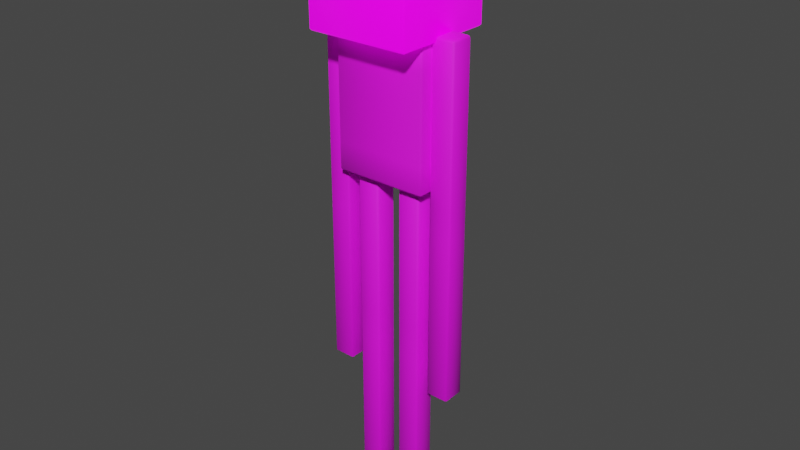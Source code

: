 # Source: Enderman.blend  (saved by Blender 3.0.42; exported with 4.5.12 LTS)
import bpy
from mathutils import Matrix  # noqa: F401  (used for matrix-valued properties, if any)

bpy.ops.wm.read_factory_settings(use_empty=True)
scene = bpy.context.scene
scene.name = 'Scene'

# ---- collections
col_collection = bpy.data.collections.new('Collection'); scene.collection.children.link(col_collection)
col_collection_2 = bpy.data.collections.new('Collection 2'); scene.collection.children.link(col_collection_2)
col_collection_3 = bpy.data.collections.new('Collection 3'); scene.collection.children.link(col_collection_3)

# ---- images (referenced by path relative to the original .blend; pixels are not part of the script)
import os
ASSET_DIR = os.environ.get("B2B_ASSET_DIR", "")  # directory of the original .blend (textures are referenced by path, not embedded)
HERE = os.path.dirname(os.path.abspath(__file__))  # packed textures are extracted next to this script under _unpacked/

def load_image(name, relpath, width, height, colorspace="sRGB"):
    """Load a texture the original file referenced (path relative to the .blend, or extracted next to this script)."""
    p = next((c for c in (os.path.join(HERE, relpath), os.path.join(ASSET_DIR, relpath)) if relpath and os.path.exists(c)), "")
    if p:
        img = bpy.data.images.load(p, check_existing=True)
        img.name = name
    else:  # same state as the original file: an image datablock whose file is absent (Cycles renders it pink)
        img = bpy.data.images.new(name, width, height)
        img.source = "FILE"
        img.filepath = "//" + (relpath or name)
    img.colorspace_settings.name = colorspace
    return img
img_enderman_png = load_image('enderman.png', 'textures/enderman.png', 1024, 1024, 'sRGB')
img_enderman_eyes_png_001 = load_image('enderman_eyes.png.001', 'textures/enderman_eyes.png', 1024, 1024, 'sRGB')

# ---- materials (node trees are filled in below, after node groups)
mat_skin = bpy.data.materials.new('Skin')
mat_skin.alpha_threshold = 0.0
mat_skin.line_color = (0.0, 0.0, 0.0, 1.0)
mat_eyes = bpy.data.materials.new('Eyes')

# ---- material node trees
mat_skin.use_nodes = True; mat_skin.node_tree.nodes.clear()
_N = mat_skin.node_tree.nodes; _L = mat_skin.node_tree.links
n0 = _N.new('ShaderNodeOutputMaterial'); n0.name = 'Material Output'; n0.location = (300, 300)
n1 = _N.new('ShaderNodeBsdfPrincipled'); n1.name = 'Principled BSDF'; n1.location = (10, 300)
n1.distribution = 'GGX'
n1.subsurface_method = 'RANDOM_WALK_SKIN'
n1.inputs[2].default_value = 0.7623
n1.inputs[3].default_value = 1.45
n1.inputs[27].default_value = (0.0, 0.0, 0.0, 1.0)
n1.inputs[28].default_value = 1.0
n2 = _N.new('ShaderNodeTexImage'); n2.name = 'Image Texture'; n2.location = (-328, -34)
n2.image = img_enderman_png
n2.interpolation = 'Closest'
n3 = _N.new('ShaderNodeMath'); n3.name = 'Math'; n3.location = (0, 0)
n3.hide = True
n3.operation = 'GREATER_THAN'
n3.inputs[1].default_value = 0.0
_L.new(n1.outputs[0], n0.inputs[0])
_L.new(n2.outputs[0], n1.inputs[0])
_L.new(n2.outputs[1], n3.inputs[0])
_L.new(n3.outputs[0], n1.inputs[4])
n0.is_active_output = True
mat_eyes.use_nodes = True; mat_eyes.node_tree.nodes.clear()
_N = mat_eyes.node_tree.nodes; _L = mat_eyes.node_tree.links
n0 = _N.new('ShaderNodeBsdfPrincipled'); n0.name = 'Principled BSDF'; n0.location = (2, 244)
n0.distribution = 'GGX'
n0.subsurface_method = 'RANDOM_WALK_SKIN'
n0.inputs[2].default_value = 0.3406
n0.inputs[3].default_value = 1.45
n0.inputs[28].default_value = 1.0
n1 = _N.new('ShaderNodeOutputMaterial'); n1.name = 'Material Output'; n1.location = (292, 244)
n1.target = 'CYCLES'
n2 = _N.new('ShaderNodeTexImage'); n2.name = 'Image Texture'; n2.location = (-317, -27)
n2.image = img_enderman_eyes_png_001
n2.interpolation = 'Closest'
n3 = _N.new('ShaderNodeOutputMaterial'); n3.name = 'Material Output.001'; n3.location = (0, 0)
n3.target = 'EEVEE'
n4 = _N.new('ShaderNodeMixShader'); n4.name = 'Mix Shader'; n4.location = (0, 0)
n4.label = 'Disable Shadow'
n4.hide = True
n5 = _N.new('ShaderNodeLightPath'); n5.name = 'Light Path'; n5.location = (0, 0)
n5.hide = True
n6 = _N.new('ShaderNodeBsdfTransparent'); n6.name = 'Transparent BSDF'; n6.location = (0, 0)
n6.hide = True
_L.new(n0.outputs[0], n1.inputs[0])
_L.new(n2.outputs[0], n0.inputs[0])
_L.new(n2.outputs[1], n0.inputs[4])
_L.new(n2.outputs[0], n0.inputs[27])
_L.new(n0.outputs[0], n4.inputs[1])
_L.new(n4.outputs[0], n3.inputs[0])
_L.new(n5.outputs[1], n4.inputs[0])
_L.new(n6.outputs[0], n4.inputs[2])
n1.is_active_output = True

# ---- world
world_world = bpy.data.worlds.new('World'); scene.world = world_world
world_world.use_nodes = True; world_world.node_tree.nodes.clear()
_N = world_world.node_tree.nodes; _L = world_world.node_tree.links
n0 = _N.new('ShaderNodeOutputWorld'); n0.name = 'World Output'; n0.location = (300, 300)
n1 = _N.new('ShaderNodeBackground'); n1.name = 'Background'; n1.location = (10, 300)
n1.inputs[0].default_value = (0.05088, 0.05088, 0.05088, 1.0)
_L.new(n1.outputs[0], n0.inputs[0])
n0.is_active_output = True
world_world.color = (0.05088, 0.05088, 0.05088)
world_world.use_sun_shadow = False
world_world.sun_shadow_jitter_overblur = 0.0

# ---- meshes
me_cube = bpy.data.meshes.new('Cube')
me_cube.from_pydata([(0.96, 1.0, 12.45), (0.96, 0.96, 12.49), (1.0, 0.96, 12.45), (0.96, 0.96, 10.49), (0.96, 1.0, 10.53), (1.0, 0.96, 10.53), (1.0, -0.96, 12.45), (0.96, -0.96, 12.49), (0.96, -1.0, 12.45), (1.0, -0.96, 10.53), (0.96, -1.0, 10.53), (0.96, -0.96, 10.49), (-0.96, 1.0, 12.45), (-1.0, 0.96, 12.45), (-0.96, 0.96, 12.49), (-1.0, 0.96, 10.53), (-0.96, 1.0, 10.53), (-0.96, 0.96, 10.49), (-1.0, -0.96, 12.45), (-0.96, -1.0, 12.45), (-0.96, -0.96, 12.49), (-0.96, -0.96, 10.49), (-0.96, -1.0, 10.53), (-1.0, -0.96, 10.53), (-1.0, -0.46, 7.526), (-0.96, -0.46, 7.486), (-0.96, -0.5, 7.526), (-0.96, -0.5, 10.45), (-0.96, -0.46, 10.49), (-1.0, -0.46, 10.45), (-0.96, 0.46, 7.486), (-1.0, 0.46, 7.526), (-0.96, 0.5, 7.526), (-1.0, 0.46, 10.45), (-0.96, 0.46, 10.49), (-0.96, 0.5, 10.45), (0.96, -0.46, 7.486), (1.0, -0.46, 7.526), (0.96, -0.5, 7.526), (1.0, -0.46, 10.45), (0.96, -0.46, 10.49), (0.96, -0.5, 10.45), (0.96, 0.46, 7.486), (0.96, 0.5, 7.526), (1.0, 0.46, 7.526), (0.96, 0.5, 10.45), (0.96, 0.46, 10.49), (1.0, 0.46, 10.45), (1.0, -0.21, 3.026), (1.04, -0.21, 2.986), (1.04, -0.25, 3.026), (1.04, -0.25, 10.45), (1.04, -0.21, 10.49), (1.0, -0.21, 10.45), (1.04, 0.21, 2.986), (1.0, 0.21, 3.026), (1.04, 0.25, 3.026), (1.0, 0.21, 10.45), (1.04, 0.21, 10.49), (1.04, 0.25, 10.45), (1.46, -0.21, 2.986), (1.5, -0.21, 3.026), (1.46, -0.25, 3.026), (1.5, -0.21, 10.45), (1.46, -0.21, 10.49), (1.46, -0.25, 10.45), (1.46, 0.21, 2.986), (1.46, 0.25, 3.026), (1.5, 0.21, 3.026), (1.46, 0.25, 10.45), (1.46, 0.21, 10.49), (1.5, 0.21, 10.45), (0.71, 0.25, 7.446), (0.71, 0.21, 7.486), (0.75, 0.21, 7.446), (0.71, 0.25, 0.02551), (0.75, 0.21, 0.02551), (0.71, 0.21, -0.01449), (0.71, -0.25, 7.446), (0.75, -0.21, 7.446), (0.71, -0.21, 7.486), (0.71, -0.25, 0.02551), (0.71, -0.21, -0.01449), (0.75, -0.21, 0.02551), (0.25, 0.21, 7.446), (0.29, 0.21, 7.486), (0.29, 0.25, 7.446), (0.25, 0.21, 0.02551), (0.29, 0.25, 0.02551), (0.29, 0.21, -0.01449), (0.25, -0.21, 7.446), (0.29, -0.25, 7.446), (0.29, -0.21, 7.486), (0.29, -0.25, 0.02551), (0.25, -0.21, 0.02551), (0.29, -0.21, -0.01449), (-0.75, -0.21, 0.02551), (-0.71, -0.21, -0.01449), (-0.71, -0.25, 0.02551), (-0.75, -0.21, 7.446), (-0.71, -0.25, 7.446), (-0.71, -0.21, 7.486), (-0.75, 0.21, 0.02551), (-0.71, 0.25, 0.02551), (-0.71, 0.21, -0.01449), (-0.71, 0.25, 7.446), (-0.75, 0.21, 7.446), (-0.71, 0.21, 7.486), (-0.29, -0.21, -0.01449), (-0.25, -0.21, 0.02551), (-0.29, -0.25, 0.02551), (-0.29, -0.25, 7.446), (-0.25, -0.21, 7.446), (-0.29, -0.21, 7.486), (-0.25, 0.21, 0.02551), (-0.29, 0.21, -0.01449), (-0.29, 0.25, 0.02551), (-0.29, 0.25, 7.446), (-0.29, 0.21, 7.486), (-0.25, 0.21, 7.446), (-1.0, 0.21, 10.45), (-1.04, 0.25, 10.45), (-1.04, 0.21, 10.49), (-1.0, 0.21, 3.026), (-1.04, 0.21, 2.986), (-1.04, 0.25, 3.026), (-1.04, -0.25, 10.45), (-1.0, -0.21, 10.45), (-1.04, -0.21, 10.49), (-1.04, -0.21, 2.986), (-1.0, -0.21, 3.026), (-1.04, -0.25, 3.026), (-1.46, 0.25, 10.45), (-1.5, 0.21, 10.45), (-1.46, 0.21, 10.49), (-1.46, 0.25, 3.026), (-1.46, 0.21, 2.986), (-1.5, 0.21, 3.026), (-1.46, -0.21, 10.49), (-1.5, -0.21, 10.45), (-1.46, -0.25, 10.45), (-1.46, -0.25, 3.026), (-1.5, -0.21, 3.026), (-1.46, -0.21, 2.986), (1.06, 1.1, 12.55), (1.06, 1.06, 12.59), (1.1, 1.06, 12.55), (1.06, 1.06, 10.39), (1.06, 1.1, 10.43), (1.1, 1.06, 10.43), (1.1, -1.06, 12.55), (1.06, -1.06, 12.59), (1.06, -1.1, 12.55), (1.1, -1.06, 10.43), (1.06, -1.1, 10.43), (1.06, -1.06, 10.39), (-1.06, 1.1, 12.55), (-1.1, 1.06, 12.55), (-1.06, 1.06, 12.59), (-1.1, 1.06, 10.43), (-1.06, 1.1, 10.43), (-1.06, 1.06, 10.39), (-1.1, -1.06, 12.55), (-1.06, -1.1, 12.55), (-1.06, -1.06, 12.59), (-1.06, -1.06, 10.39), (-1.06, -1.1, 10.43), (-1.1, -1.06, 10.43), (1.068, 1.108, 12.55), (1.068, 1.068, 12.59), (1.108, 1.068, 12.55), (1.068, 1.068, 10.38), (1.068, 1.108, 10.42), (1.108, 1.068, 10.42), (1.108, -1.068, 12.55), (1.068, -1.068, 12.59), (1.068, -1.108, 12.55), (1.108, -1.068, 10.42), (1.068, -1.108, 10.42), (1.068, -1.068, 10.38), (-1.068, 1.108, 12.55), (-1.108, 1.068, 12.55), (-1.068, 1.068, 12.59), (-1.108, 1.068, 10.42), (-1.068, 1.108, 10.42), (-1.068, 1.068, 10.38), (-1.108, -1.068, 12.55), (-1.068, -1.108, 12.55), (-1.068, -1.068, 12.59), (-1.068, -1.068, 10.38), (-1.068, -1.108, 10.42), (-1.108, -1.068, 10.42), (1.04, -0.25, 6.576), (1.0, -0.21, 6.576), (1.04, -0.25, 6.736), (1.0, -0.21, 6.736), (1.04, -0.25, 6.895), (1.0, -0.21, 6.895), (1.04, -0.25, 7.055), (1.0, -0.21, 7.055), (1.0, -0.21, 7.214), (1.04, -0.25, 7.214), (1.04, 0.25, 7.214), (1.0, 0.21, 7.214), (1.04, 0.25, 7.055), (1.0, 0.21, 7.055), (1.04, 0.25, 6.895), (1.0, 0.21, 6.895), (1.04, 0.25, 6.736), (1.0, 0.21, 6.736), (1.0, 0.21, 6.576), (1.04, 0.25, 6.576), (1.5, 0.21, 7.214), (1.46, 0.25, 7.214), (1.5, 0.21, 7.055), (1.46, 0.25, 7.055), (1.5, 0.21, 6.895), (1.46, 0.25, 6.895), (1.5, 0.21, 6.736), (1.46, 0.25, 6.736), (1.46, 0.25, 6.576), (1.5, 0.21, 6.576), (1.46, -0.25, 7.214), (1.5, -0.21, 7.214), (1.46, -0.25, 7.055), (1.5, -0.21, 7.055), (1.46, -0.25, 6.895), (1.5, -0.21, 6.895), (1.46, -0.25, 6.736), (1.5, -0.21, 6.736), (1.5, -0.21, 6.576), (1.46, -0.25, 6.576), (0.29, 0.25, 4.384), (0.25, 0.21, 4.384), (0.29, 0.25, 4.2), (0.25, 0.21, 4.2), (0.29, 0.25, 4.015), (0.25, 0.21, 4.015), (0.29, 0.25, 3.83), (0.25, 0.21, 3.83), (0.25, 0.21, 3.645), (0.29, 0.25, 3.645), (0.71, -0.25, 4.384), (0.75, -0.21, 4.384), (0.71, -0.25, 4.2), (0.75, -0.21, 4.2), (0.71, -0.25, 4.015), (0.75, -0.21, 4.015), (0.71, -0.25, 3.83), (0.75, -0.21, 3.83), (0.75, -0.21, 3.645), (0.71, -0.25, 3.645), (0.29, -0.25, 3.645), (0.25, -0.21, 3.645), (0.29, -0.25, 3.83), (0.25, -0.21, 3.83), (0.29, -0.25, 4.015), (0.25, -0.21, 4.015), (0.29, -0.25, 4.2), (0.25, -0.21, 4.2), (0.25, -0.21, 4.384), (0.29, -0.25, 4.384), (0.75, 0.21, 4.384), (0.71, 0.25, 4.384), (0.75, 0.21, 4.2), (0.71, 0.25, 4.2), (0.75, 0.21, 4.015), (0.71, 0.25, 4.015), (0.75, 0.21, 3.83), (0.71, 0.25, 3.83), (0.71, 0.25, 3.645), (0.75, 0.21, 3.645), (-0.29, -0.25, 4.384), (-0.25, -0.21, 4.384), (-0.29, -0.25, 4.2), (-0.25, -0.21, 4.2), (-0.29, -0.25, 4.015), (-0.25, -0.21, 4.015), (-0.29, -0.25, 3.83), (-0.25, -0.21, 3.83), (-0.25, -0.21, 3.645), (-0.29, -0.25, 3.645), (-0.71, -0.25, 3.645), (-0.75, -0.21, 3.645), (-0.71, -0.25, 3.83), (-0.75, -0.21, 3.83), (-0.71, -0.25, 4.015), (-0.75, -0.21, 4.015), (-0.71, -0.25, 4.2), (-0.75, -0.21, 4.2), (-0.75, -0.21, 4.384), (-0.71, -0.25, 4.384), (-0.25, 0.21, 4.384), (-0.29, 0.25, 4.384), (-0.25, 0.21, 4.2), (-0.29, 0.25, 4.2), (-0.25, 0.21, 4.015), (-0.29, 0.25, 4.015), (-0.25, 0.21, 3.83), (-0.29, 0.25, 3.83), (-0.29, 0.25, 3.645), (-0.25, 0.21, 3.645), (-0.71, 0.25, 4.384), (-0.75, 0.21, 4.384), (-0.71, 0.25, 4.2), (-0.75, 0.21, 4.2), (-0.71, 0.25, 4.015), (-0.75, 0.21, 4.015), (-0.71, 0.25, 3.83), (-0.75, 0.21, 3.83), (-0.75, 0.21, 3.645), (-0.71, 0.25, 3.645), (-1.0, 0.21, 7.214), (-1.04, 0.25, 7.214), (-1.0, 0.21, 7.055), (-1.04, 0.25, 7.055), (-1.0, 0.21, 6.895), (-1.04, 0.25, 6.895), (-1.0, 0.21, 6.736), (-1.04, 0.25, 6.736), (-1.04, 0.25, 6.576), (-1.0, 0.21, 6.576), (-1.46, 0.25, 7.214), (-1.5, 0.21, 7.214), (-1.46, 0.25, 7.055), (-1.5, 0.21, 7.055), (-1.46, 0.25, 6.895), (-1.5, 0.21, 6.895), (-1.46, 0.25, 6.736), (-1.5, 0.21, 6.736), (-1.5, 0.21, 6.576), (-1.46, 0.25, 6.576), (-1.46, -0.25, 6.576), (-1.5, -0.21, 6.576), (-1.46, -0.25, 6.736), (-1.5, -0.21, 6.736), (-1.46, -0.25, 6.895), (-1.5, -0.21, 6.895), (-1.46, -0.25, 7.055), (-1.5, -0.21, 7.055), (-1.5, -0.21, 7.214), (-1.46, -0.25, 7.214), (-1.04, -0.25, 7.214), (-1.0, -0.21, 7.214), (-1.04, -0.25, 7.055), (-1.0, -0.21, 7.055), (-1.04, -0.25, 6.895), (-1.0, -0.21, 6.895), (-1.04, -0.25, 6.736), (-1.0, -0.21, 6.736), (-1.0, -0.21, 6.576), (-1.04, -0.25, 6.576), (-0.96, -0.5, 8.086), (-1.0, -0.46, 8.086), (-0.96, -0.5, 8.686), (-1.0, -0.46, 8.686), (-0.96, -0.5, 9.286), (-1.0, -0.46, 9.286), (-1.0, -0.46, 9.886), (-0.96, -0.5, 9.886), (-0.96, 0.5, 9.886), (-1.0, 0.46, 9.886), (-0.96, 0.5, 9.286), (-1.0, 0.46, 9.286), (-0.96, 0.5, 8.686), (-1.0, 0.46, 8.686), (-1.0, 0.46, 8.086), (-0.96, 0.5, 8.086), (1.0, 0.46, 9.886), (0.96, 0.5, 9.886), (1.0, 0.46, 9.286), (0.96, 0.5, 9.286), (1.0, 0.46, 8.686), (0.96, 0.5, 8.686), (0.96, 0.5, 8.086), (1.0, 0.46, 8.086), (0.96, -0.5, 9.886), (1.0, -0.46, 9.886), (0.96, -0.5, 9.286), (1.0, -0.46, 9.286), (0.96, -0.5, 8.686), (1.0, -0.46, 8.686), (1.0, -0.46, 8.086), (0.96, -0.5, 8.086)], [], [(17, 3, 11, 21), (23, 18, 13, 15), (24, 353, 366, 31), (10, 8, 19, 22), (1, 14, 20, 7), (5, 2, 6, 9), (46, 34, 28, 40), (44, 375, 382, 37), (48, 193, 210, 55), (358, 29, 33, 361), (38, 383, 352, 26), (32, 367, 374, 43), (70, 58, 52, 64), (68, 221, 230, 61), (73, 85, 92, 80), (200, 53, 57, 203), (62, 231, 192, 50), (56, 211, 220, 67), (232, 86, 72, 263), (88, 241, 270, 75), (262, 74, 79, 243), (81, 251, 252, 93), (94, 253, 240, 87), (76, 271, 250, 83), (103, 311, 300, 116), (114, 301, 280, 109), (110, 281, 282, 98), (118, 107, 101, 113), (312, 120, 127, 343), (272, 111, 100, 291), (123, 321, 350, 130), (135, 331, 320, 125), (142, 333, 330, 137), (131, 351, 332, 141), (322, 132, 121, 313), (122, 134, 138, 128), (161, 147, 155, 165), (167, 162, 157, 159), (184, 180, 168, 172), (154, 152, 163, 166), (145, 158, 164, 151), (149, 146, 150, 153), (185, 171, 179, 189), (191, 186, 181, 183), (193, 195, 209, 210), (178, 176, 187, 190), (169, 182, 188, 175), (173, 170, 174, 177), (342, 126, 140, 341), (339, 340, 323, 325), (331, 328, 319, 320), (328, 326, 317, 319), (326, 324, 315, 317), (340, 139, 133, 323), (348, 346, 336, 334), (346, 344, 338, 336), (344, 342, 341, 338), (353, 355, 365, 366), (160, 156, 144, 148), (351, 348, 334, 332), (333, 335, 329, 330), (335, 337, 327, 329), (337, 339, 325, 327), (136, 124, 129, 143), (321, 318, 349, 350), (318, 316, 347, 349), (316, 314, 345, 347), (314, 312, 343, 345), (104, 115, 108, 97), (285, 287, 307, 309), (287, 289, 305, 307), (289, 290, 303, 305), (304, 302, 293, 295), (292, 119, 112, 273), (283, 285, 309, 310), (281, 278, 284, 282), (278, 276, 286, 284), (276, 274, 288, 286), (290, 99, 106, 303), (301, 298, 279, 280), (298, 296, 277, 279), (296, 294, 275, 277), (294, 292, 273, 275), (302, 105, 117, 293), (324, 322, 313, 315), (311, 308, 299, 300), (308, 306, 297, 299), (306, 304, 295, 297), (96, 283, 310, 102), (264, 262, 243, 245), (241, 238, 269, 270), (238, 236, 267, 269), (236, 234, 265, 267), (260, 90, 84, 233), (274, 272, 291, 288), (271, 268, 249, 250), (268, 266, 247, 249), (266, 264, 245, 247), (89, 77, 82, 95), (253, 255, 239, 240), (255, 257, 237, 239), (257, 259, 235, 237), (259, 260, 233, 235), (242, 78, 91, 261), (251, 248, 254, 252), (248, 246, 256, 254), (246, 244, 258, 256), (244, 242, 261, 258), (222, 65, 51, 201), (195, 197, 207, 209), (197, 199, 205, 207), (199, 200, 203, 205), (204, 202, 213, 215), (212, 71, 63, 223), (234, 232, 263, 265), (221, 218, 229, 230), (218, 216, 227, 229), (216, 214, 225, 227), (202, 59, 69, 213), (214, 212, 223, 225), (211, 208, 219, 220), (208, 206, 217, 219), (206, 204, 215, 217), (54, 66, 60, 49), (231, 228, 194, 192), (228, 226, 196, 194), (226, 224, 198, 196), (224, 222, 201, 198), (376, 41, 27, 359), (355, 357, 363, 365), (357, 358, 361, 363), (362, 360, 369, 371), (368, 47, 39, 377), (375, 372, 381, 382), (372, 370, 379, 381), (360, 35, 45, 369), (370, 368, 377, 379), (367, 364, 373, 374), (364, 362, 371, 373), (30, 42, 36, 25), (383, 380, 354, 352), (380, 378, 356, 354), (378, 376, 359, 356), (0, 1, 2), (3, 4, 5), (6, 7, 8), (9, 10, 11), (12, 13, 14), (15, 16, 17), (18, 19, 20), (21, 22, 23), (24, 25, 26), (27, 28, 29), (30, 31, 32), (33, 34, 35), (36, 37, 38), (39, 40, 41), (42, 43, 44), (45, 46, 47), (48, 49, 50), (51, 52, 53), (54, 55, 56), (57, 58, 59), (60, 61, 62), (63, 64, 65), (66, 67, 68), (69, 70, 71), (72, 73, 74), (75, 76, 77), (78, 79, 80), (81, 82, 83), (84, 85, 86), (87, 88, 89), (90, 91, 92), (93, 94, 95), (96, 97, 98), (99, 100, 101), (102, 103, 104), (105, 106, 107), (108, 109, 110), (111, 112, 113), (114, 115, 116), (117, 118, 119), (120, 121, 122), (123, 124, 125), (126, 127, 128), (129, 130, 131), (132, 133, 134), (135, 136, 137), (138, 139, 140), (141, 142, 143), (144, 145, 146), (147, 148, 149), (150, 151, 152), (153, 154, 155), (156, 157, 158), (159, 160, 161), (162, 163, 164), (165, 166, 167), (168, 169, 170), (171, 172, 173), (174, 175, 176), (177, 178, 179), (180, 181, 182), (183, 184, 185), (186, 187, 188), (189, 190, 191), (17, 21, 23, 15), (3, 17, 16, 4), (2, 5, 4, 0), (22, 19, 18, 23), (8, 10, 9, 6), (12, 16, 15, 13), (7, 20, 19, 8), (1, 7, 6, 2), (21, 11, 10, 22), (20, 14, 13, 18), (14, 1, 0, 12), (11, 3, 5, 9), (30, 25, 24, 31), (359, 27, 29, 358), (28, 34, 33, 29), (367, 32, 31, 366), (42, 30, 32, 43), (34, 46, 45, 35), (375, 44, 43, 374), (36, 42, 44, 37), (46, 40, 39, 47), (383, 38, 37, 382), (25, 36, 38, 26), (40, 28, 27, 41), (54, 49, 48, 55), (201, 51, 53, 200), (52, 58, 57, 53), (211, 56, 55, 210), (66, 54, 56, 67), (58, 70, 69, 59), (221, 68, 67, 220), (60, 66, 68, 61), (70, 64, 63, 71), (231, 62, 61, 230), (49, 60, 62, 50), (64, 52, 51, 65), (241, 88, 87, 240), (92, 85, 84, 90), (95, 82, 81, 93), (80, 92, 91, 78), (85, 73, 72, 86), (77, 89, 88, 75), (82, 77, 76, 83), (89, 95, 94, 87), (251, 81, 83, 250), (261, 91, 90, 260), (73, 80, 79, 74), (271, 76, 75, 270), (108, 115, 114, 109), (281, 110, 109, 280), (291, 100, 99, 290), (104, 97, 96, 102), (115, 104, 103, 116), (107, 118, 117, 105), (113, 101, 100, 111), (301, 114, 116, 300), (97, 108, 110, 98), (118, 113, 112, 119), (101, 107, 106, 99), (311, 103, 102, 310), (128, 138, 140, 126), (143, 129, 131, 141), (122, 128, 127, 120), (321, 123, 125, 320), (134, 122, 121, 132), (124, 136, 135, 125), (136, 143, 142, 137), (331, 135, 137, 330), (341, 140, 139, 340), (138, 134, 133, 139), (351, 131, 130, 350), (129, 124, 123, 130), (161, 165, 167, 159), (147, 161, 160, 148), (146, 149, 148, 144), (166, 163, 162, 167), (152, 154, 153, 150), (156, 160, 159, 157), (151, 164, 163, 152), (145, 151, 150, 146), (165, 155, 154, 166), (164, 158, 157, 162), (158, 145, 144, 156), (155, 147, 149, 153), (185, 189, 191, 183), (171, 185, 184, 172), (170, 173, 172, 168), (190, 187, 186, 191), (176, 178, 177, 174), (180, 184, 183, 181), (175, 188, 187, 176), (169, 175, 174, 170), (189, 179, 178, 190), (188, 182, 181, 186), (182, 169, 168, 180), (179, 171, 173, 177), (50, 192, 193, 48), (192, 194, 195, 193), (194, 196, 197, 195), (196, 198, 199, 197), (198, 201, 200, 199), (59, 202, 203, 57), (202, 204, 205, 203), (204, 206, 207, 205), (206, 208, 209, 207), (208, 211, 210, 209), (71, 212, 213, 69), (212, 214, 215, 213), (214, 216, 217, 215), (216, 218, 219, 217), (218, 221, 220, 219), (65, 222, 223, 63), (222, 224, 225, 223), (224, 226, 227, 225), (226, 228, 229, 227), (228, 231, 230, 229), (86, 232, 233, 84), (232, 234, 235, 233), (234, 236, 237, 235), (236, 238, 239, 237), (238, 241, 240, 239), (78, 242, 243, 79), (242, 244, 245, 243), (244, 246, 247, 245), (246, 248, 249, 247), (248, 251, 250, 249), (93, 252, 253, 94), (252, 254, 255, 253), (254, 256, 257, 255), (256, 258, 259, 257), (258, 261, 260, 259), (74, 262, 263, 72), (262, 264, 265, 263), (264, 266, 267, 265), (266, 268, 269, 267), (268, 271, 270, 269), (111, 272, 273, 112), (272, 274, 275, 273), (274, 276, 277, 275), (276, 278, 279, 277), (278, 281, 280, 279), (98, 282, 283, 96), (282, 284, 285, 283), (284, 286, 287, 285), (286, 288, 289, 287), (288, 291, 290, 289), (119, 292, 293, 117), (292, 294, 295, 293), (294, 296, 297, 295), (296, 298, 299, 297), (298, 301, 300, 299), (105, 302, 303, 106), (302, 304, 305, 303), (304, 306, 307, 305), (306, 308, 309, 307), (308, 311, 310, 309), (120, 312, 313, 121), (312, 314, 315, 313), (314, 316, 317, 315), (316, 318, 319, 317), (318, 321, 320, 319), (132, 322, 323, 133), (322, 324, 325, 323), (324, 326, 327, 325), (326, 328, 329, 327), (328, 331, 330, 329), (141, 332, 333, 142), (332, 334, 335, 333), (334, 336, 337, 335), (336, 338, 339, 337), (338, 341, 340, 339), (126, 342, 343, 127), (342, 344, 345, 343), (344, 346, 347, 345), (346, 348, 349, 347), (348, 351, 350, 349), (26, 352, 353, 24), (352, 354, 355, 353), (354, 356, 357, 355), (356, 359, 358, 357), (35, 360, 361, 33), (360, 362, 363, 361), (362, 364, 365, 363), (364, 367, 366, 365), (47, 368, 369, 45), (368, 370, 371, 369), (370, 372, 373, 371), (372, 375, 374, 373), (41, 376, 377, 39), (376, 378, 379, 377), (378, 380, 381, 379), (380, 383, 382, 381), (16, 12, 0, 4)])
me_cube.polygons.foreach_set('use_smooth', [True] * 400)
me_cube.polygons.foreach_set('material_index', [0, 0, 0, 0, 0, 0, 0, 0, 0, 0, 0, 0, 0, 0, 0, 0, 0, 0, 0, 0, 0, 0, 0, 0, 0, 0, 0, 0, 0, 0, 0, 0, 0, 0, 0, 0, 0, 0, 1, 0, 0, 0, 1, 1, 0, 1, 1, 1, 0, 0, 0, 0, 0, 0, 0, 0, 0, 0, 0, 0, 0, 0, 0, 0, 0, 0, 0, 0, 0, 0, 0, 0, 0, 0, 0, 0, 0, 0, 0, 0, 0, 0, 0, 0, 0, 0, 0, 0, 0, 0, 0, 0, 0, 0, 0, 0, 0, 0, 0, 0, 0, 0, 0, 0, 0, 0, 0, 0, 0, 0, 0, 0, 0, 0, 0, 0, 0, 0, 0, 0, 0, 0, 0, 0, 0, 0, 0, 0, 0, 0, 0, 0, 0, 0, 0, 0, 0, 0, 0, 0, 0, 0, 0, 0, 0, 0, 0, 0, 0, 0, 0, 0, 0, 0, 0, 0, 0, 0, 0, 0, 0, 0, 0, 0, 0, 0, 0, 0, 0, 0, 0, 0, 0, 0, 0, 0, 0, 0, 0, 0, 0, 0, 0, 0, 0, 0, 0, 0, 0, 0, 0, 0, 0, 0, 0, 0, 0, 0, 0, 1, 1, 1, 1, 1, 1, 1, 1, 0, 0, 0, 0, 0, 0, 0, 0, 0, 0, 0, 0, 0, 0, 0, 0, 0, 0, 0, 0, 0, 0, 0, 0, 0, 0, 0, 0, 0, 0, 0, 0, 0, 0, 0, 0, 0, 0, 0, 0, 0, 0, 0, 0, 0, 0, 0, 0, 0, 0, 0, 0, 0, 0, 0, 0, 0, 0, 0, 0, 0, 0, 0, 0, 0, 0, 0, 0, 0, 0, 0, 0, 0, 0, 0, 0, 0, 0, 0, 0, 0, 0, 0, 0, 1, 1, 1, 1, 1, 1, 1, 1, 1, 1, 1, 1, 0, 0, 0, 0, 0, 0, 0, 0, 0, 0, 0, 0, 0, 0, 0, 0, 0, 0, 0, 0, 0, 0, 0, 0, 0, 0, 0, 0, 0, 0, 0, 0, 0, 0, 0, 0, 0, 0, 0, 0, 0, 0, 0, 0, 0, 0, 0, 0, 0, 0, 0, 0, 0, 0, 0, 0, 0, 0, 0, 0, 0, 0, 0, 0, 0, 0, 0, 0, 0, 0, 0, 0, 0, 0, 0, 0, 0, 0, 0, 0, 0, 0, 0, 0, 0, 0, 0, 0, 0, 0, 0, 0, 0, 0, 0, 0, 0])
_uv = me_cube.uv_layers.new(name='UVMap')
_uv.uv.foreach_set('vector', [0.3725, 0.255, 0.3725, 0.495, 0.2525, 0.495, 0.2525, 0.255, 0.1225, 0.005, 0.1225, 0.245, 0.0025, 0.245, 0.0025, 0.005, 0.56, 0.005, 0.56, 0.075, 0.5025, 0.075, 0.5025, 0.005, 0.2475, 0.005, 0.2475, 0.245, 0.1275, 0.245, 0.1275, 0.005, 0.2475, 0.255, 0.2475, 0.495, 0.1275, 0.495, 0.1275, 0.255, 0.3725, 0.005, 0.3725, 0.245, 0.2525, 0.245, 0.2525, 0.005, 0.685, 0.495, 0.565, 0.495, 0.565, 0.38, 0.685, 0.38, 0.7475, 0.005, 0.7475, 0.075, 0.69, 0.075, 0.69, 0.005, 0.9038, 0.005, 0.9037, 0.4489, 0.8775, 0.4489, 0.8775, 0.005, 0.56, 0.3, 0.56, 0.37, 0.5025, 0.37, 0.5025, 0.3, 0.685, 0.005, 0.685, 0.075, 0.565, 0.075, 0.565, 0.005, 0.8725, 0.005, 0.8725, 0.075, 0.7525, 0.075, 0.7525, 0.005, 0.935, 0.995, 0.9087, 0.995, 0.9088, 0.9425, 0.935, 0.9425, 0.9663, 0.005, 0.9662, 0.4489, 0.94, 0.4489, 0.94, 0.005, 0.935, 0.995, 0.9087, 0.995, 0.9088, 0.9425, 0.935, 0.9425, 0.9038, 0.5286, 0.9038, 0.9325, 0.8775, 0.9325, 0.8775, 0.5286, 0.935, 0.005, 0.935, 0.4489, 0.9087, 0.4489, 0.9087, 0.005, 0.9975, 0.005, 0.9975, 0.4489, 0.9712, 0.4489, 0.9713, 0.005, 0.9975, 0.5499, 0.9975, 0.9325, 0.9712, 0.9325, 0.9712, 0.5499, 0.9975, 0.005, 0.9975, 0.4574, 0.9712, 0.4574, 0.9713, 0.005, 0.9663, 0.5499, 0.9662, 0.9325, 0.94, 0.9325, 0.94, 0.5499, 0.935, 0.005, 0.935, 0.4574, 0.9087, 0.4574, 0.9087, 0.005, 0.9038, 0.005, 0.9037, 0.4574, 0.8775, 0.4574, 0.8775, 0.005, 0.9663, 0.005, 0.9662, 0.4574, 0.94, 0.4574, 0.94, 0.005, 0.9975, 0.005, 0.9975, 0.4574, 0.9712, 0.4574, 0.9713, 0.005, 0.9663, 0.005, 0.9662, 0.4574, 0.94, 0.4574, 0.94, 0.005, 0.935, 0.005, 0.935, 0.4574, 0.9087, 0.4574, 0.9088, 0.005, 0.935, 0.995, 0.9087, 0.995, 0.9088, 0.9425, 0.935, 0.9425, 0.9663, 0.5286, 0.9663, 0.9325, 0.94, 0.9325, 0.94, 0.5286, 0.935, 0.5499, 0.935, 0.9325, 0.9087, 0.9325, 0.9087, 0.5499, 0.9663, 0.005, 0.9662, 0.4489, 0.94, 0.4489, 0.94, 0.005, 0.9975, 0.005, 0.9975, 0.4489, 0.9712, 0.4489, 0.9713, 0.005, 0.9038, 0.005, 0.9037, 0.4489, 0.8775, 0.4489, 0.8775, 0.005, 0.935, 0.005, 0.935, 0.4489, 0.9087, 0.4489, 0.9087, 0.005, 0.9975, 0.5286, 0.9975, 0.9325, 0.9713, 0.9325, 0.9713, 0.5286, 0.935, 0.995, 0.9087, 0.995, 0.9088, 0.9425, 0.935, 0.9425, 0.3727, 0.7545, 0.3727, 0.9955, 0.2523, 0.9955, 0.2523, 0.7545, 0.1227, 0.5045, 0.1227, 0.7455, 0.002273, 0.7455, 0.002273, 0.5045, 0.4977, 0.5045, 0.4977, 0.7455, 0.3773, 0.7455, 0.3773, 0.5045, 0.2477, 0.5045, 0.2477, 0.7455, 0.1273, 0.7455, 0.1273, 0.5045, 0.2477, 0.7545, 0.2477, 0.9955, 0.1273, 0.9955, 0.1273, 0.7545, 0.3727, 0.5045, 0.3727, 0.7455, 0.2523, 0.7455, 0.2523, 0.5045, 0.3727, 0.7545, 0.3727, 0.9955, 0.2523, 0.9955, 0.2523, 0.7545, 0.1227, 0.5045, 0.1227, 0.7455, 0.002256, 0.7455, 0.002256, 0.5045, 0.9038, 0.4489, 0.9038, 0.4688, 0.8775, 0.4688, 0.8775, 0.4489, 0.2477, 0.5045, 0.2477, 0.7455, 0.1273, 0.7455, 0.1273, 0.5045, 0.2477, 0.7545, 0.2477, 0.9955, 0.1273, 0.9955, 0.1273, 0.7545, 0.3727, 0.5045, 0.3727, 0.7455, 0.2523, 0.7455, 0.2523, 0.5045, 0.935, 0.5286, 0.935, 0.9325, 0.9088, 0.9325, 0.9087, 0.5286, 0.9038, 0.5087, 0.9037, 0.5286, 0.8775, 0.5286, 0.8775, 0.5087, 0.9975, 0.4489, 0.9975, 0.4688, 0.9713, 0.4688, 0.9713, 0.4489, 0.9975, 0.4688, 0.9975, 0.4887, 0.9712, 0.4887, 0.9713, 0.4688, 0.9975, 0.4887, 0.9975, 0.5087, 0.9712, 0.5087, 0.9713, 0.4887, 0.9038, 0.5286, 0.9038, 0.9325, 0.8775, 0.9325, 0.8775, 0.5286, 0.935, 0.4688, 0.935, 0.4887, 0.9087, 0.4887, 0.9088, 0.4688, 0.935, 0.4887, 0.935, 0.5087, 0.9087, 0.5087, 0.9088, 0.4887, 0.935, 0.5087, 0.935, 0.5286, 0.9087, 0.5286, 0.9087, 0.5087, 0.56, 0.075, 0.56, 0.15, 0.5025, 0.15, 0.5025, 0.075, 0.4977, 0.5045, 0.4977, 0.7455, 0.3773, 0.7455, 0.3773, 0.5045, 0.935, 0.4489, 0.935, 0.4688, 0.9087, 0.4688, 0.9087, 0.4489, 0.9038, 0.4489, 0.9038, 0.4688, 0.8775, 0.4688, 0.8775, 0.4489, 0.9038, 0.4688, 0.9038, 0.4887, 0.8775, 0.4887, 0.8775, 0.4688, 0.9038, 0.4887, 0.9038, 0.5087, 0.8775, 0.5087, 0.8775, 0.4887, 0.94, 0.9425, 0.9662, 0.9425, 0.9663, 0.995, 0.94, 0.995, 0.9663, 0.4489, 0.9663, 0.4688, 0.94, 0.4688, 0.94, 0.4489, 0.9663, 0.4688, 0.9663, 0.4887, 0.94, 0.4887, 0.94, 0.4688, 0.9663, 0.4887, 0.9663, 0.5087, 0.94, 0.5087, 0.94, 0.4887, 0.9663, 0.5087, 0.9662, 0.5286, 0.94, 0.5286, 0.94, 0.5087, 0.94, 0.9425, 0.9663, 0.9425, 0.9663, 0.995, 0.94, 0.995, 0.9038, 0.4805, 0.9038, 0.5036, 0.8775, 0.5036, 0.8775, 0.4805, 0.9038, 0.5036, 0.9038, 0.5267, 0.8775, 0.5267, 0.8775, 0.5036, 0.9038, 0.5267, 0.9038, 0.5499, 0.8775, 0.5499, 0.8775, 0.5267, 0.9975, 0.5267, 0.9975, 0.5499, 0.9713, 0.5499, 0.9713, 0.5267, 0.9663, 0.5499, 0.9662, 0.9325, 0.94, 0.9325, 0.94, 0.5499, 0.9038, 0.4574, 0.9038, 0.4805, 0.8775, 0.4805, 0.8775, 0.4574, 0.935, 0.4574, 0.935, 0.4805, 0.9087, 0.4805, 0.9087, 0.4574, 0.935, 0.4805, 0.935, 0.5036, 0.9088, 0.5036, 0.9087, 0.4805, 0.935, 0.5036, 0.935, 0.5267, 0.9088, 0.5267, 0.9087, 0.5036, 0.9038, 0.5499, 0.9037, 0.9325, 0.8775, 0.9325, 0.8775, 0.5499, 0.9662, 0.4574, 0.9662, 0.4805, 0.94, 0.4805, 0.94, 0.4574, 0.9663, 0.4805, 0.9663, 0.5036, 0.94, 0.5036, 0.94, 0.4805, 0.9663, 0.5036, 0.9663, 0.5267, 0.94, 0.5267, 0.94, 0.5036, 0.9663, 0.5267, 0.9663, 0.5499, 0.94, 0.5499, 0.94, 0.5267, 0.9975, 0.5499, 0.9975, 0.9325, 0.9712, 0.9325, 0.9712, 0.5499, 0.9975, 0.5087, 0.9975, 0.5286, 0.9712, 0.5286, 0.9713, 0.5087, 0.9975, 0.4574, 0.9975, 0.4805, 0.9713, 0.4805, 0.9712, 0.4574, 0.9975, 0.4805, 0.9975, 0.5036, 0.9713, 0.5036, 0.9713, 0.4805, 0.9975, 0.5036, 0.9975, 0.5267, 0.9713, 0.5267, 0.9713, 0.5036, 0.9038, 0.005, 0.9037, 0.4574, 0.8775, 0.4574, 0.8775, 0.005, 0.9663, 0.5267, 0.9663, 0.5499, 0.94, 0.5499, 0.94, 0.5267, 0.9975, 0.4574, 0.9975, 0.4805, 0.9713, 0.4805, 0.9712, 0.4574, 0.9975, 0.4805, 0.9975, 0.5036, 0.9713, 0.5036, 0.9713, 0.4805, 0.9975, 0.5036, 0.9975, 0.5267, 0.9713, 0.5267, 0.9713, 0.5036, 0.9038, 0.5499, 0.9037, 0.9325, 0.8775, 0.9325, 0.8775, 0.5499, 0.935, 0.5267, 0.935, 0.5499, 0.9088, 0.5499, 0.9087, 0.5267, 0.9662, 0.4574, 0.9662, 0.4805, 0.94, 0.4805, 0.94, 0.4574, 0.9663, 0.4805, 0.9663, 0.5036, 0.94, 0.5036, 0.94, 0.4805, 0.9663, 0.5036, 0.9663, 0.5267, 0.94, 0.5267, 0.94, 0.5036, 0.94, 0.9425, 0.9662, 0.9425, 0.9663, 0.995, 0.94, 0.995, 0.9038, 0.4574, 0.9038, 0.4805, 0.8775, 0.4805, 0.8775, 0.4574, 0.9038, 0.4805, 0.9038, 0.5036, 0.8775, 0.5036, 0.8775, 0.4805, 0.9038, 0.5036, 0.9038, 0.5267, 0.8775, 0.5267, 0.8775, 0.5036, 0.9038, 0.5267, 0.9038, 0.5499, 0.8775, 0.5499, 0.8775, 0.5267, 0.935, 0.5499, 0.935, 0.9325, 0.9087, 0.9325, 0.9087, 0.5499, 0.935, 0.4574, 0.935, 0.4805, 0.9087, 0.4805, 0.9087, 0.4574, 0.935, 0.4805, 0.935, 0.5036, 0.9088, 0.5036, 0.9087, 0.4805, 0.935, 0.5036, 0.935, 0.5267, 0.9088, 0.5267, 0.9087, 0.5036, 0.935, 0.5267, 0.935, 0.5499, 0.9088, 0.5499, 0.9087, 0.5267, 0.935, 0.5286, 0.935, 0.9325, 0.9088, 0.9325, 0.9087, 0.5286, 0.9038, 0.4688, 0.9038, 0.4887, 0.8775, 0.4887, 0.8775, 0.4688, 0.9038, 0.4887, 0.9038, 0.5087, 0.8775, 0.5087, 0.8775, 0.4887, 0.9038, 0.5087, 0.9037, 0.5286, 0.8775, 0.5286, 0.8775, 0.5087, 0.9975, 0.5087, 0.9975, 0.5286, 0.9712, 0.5286, 0.9713, 0.5087, 0.9663, 0.5286, 0.9663, 0.9325, 0.94, 0.9325, 0.94, 0.5286, 0.9975, 0.5267, 0.9975, 0.5499, 0.9713, 0.5499, 0.9713, 0.5267, 0.9663, 0.4489, 0.9663, 0.4688, 0.94, 0.4688, 0.94, 0.4489, 0.9663, 0.4688, 0.9663, 0.4887, 0.94, 0.4887, 0.94, 0.4688, 0.9663, 0.4887, 0.9663, 0.5087, 0.94, 0.5087, 0.94, 0.4887, 0.9975, 0.5286, 0.9975, 0.9325, 0.9713, 0.9325, 0.9713, 0.5286, 0.9663, 0.5087, 0.9662, 0.5286, 0.94, 0.5286, 0.94, 0.5087, 0.9975, 0.4489, 0.9975, 0.4688, 0.9713, 0.4688, 0.9713, 0.4489, 0.9975, 0.4688, 0.9975, 0.4887, 0.9712, 0.4887, 0.9713, 0.4688, 0.9975, 0.4887, 0.9975, 0.5087, 0.9712, 0.5087, 0.9713, 0.4887, 0.94, 0.9425, 0.9662, 0.9425, 0.9663, 0.995, 0.94, 0.995, 0.935, 0.4489, 0.935, 0.4688, 0.9087, 0.4688, 0.9087, 0.4489, 0.935, 0.4688, 0.935, 0.4887, 0.9087, 0.4887, 0.9088, 0.4688, 0.935, 0.4887, 0.935, 0.5087, 0.9087, 0.5087, 0.9088, 0.4887, 0.935, 0.5087, 0.935, 0.5286, 0.9087, 0.5286, 0.9087, 0.5087, 0.685, 0.3, 0.685, 0.37, 0.565, 0.37, 0.565, 0.3, 0.56, 0.15, 0.56, 0.225, 0.5025, 0.225, 0.5025, 0.15, 0.56, 0.225, 0.56, 0.3, 0.5025, 0.3, 0.5025, 0.225, 0.8725, 0.225, 0.8725, 0.3, 0.7525, 0.3, 0.7525, 0.225, 0.7475, 0.3, 0.7475, 0.37, 0.69, 0.37, 0.69, 0.3, 0.7475, 0.075, 0.7475, 0.15, 0.69, 0.15, 0.69, 0.075, 0.7475, 0.15, 0.7475, 0.225, 0.69, 0.225, 0.69, 0.15, 0.8725, 0.3, 0.8725, 0.37, 0.7525, 0.37, 0.7525, 0.3, 0.7475, 0.225, 0.7475, 0.3, 0.69, 0.3, 0.69, 0.225, 0.8725, 0.075, 0.8725, 0.15, 0.7525, 0.15, 0.7525, 0.075, 0.8725, 0.15, 0.8725, 0.225, 0.7525, 0.225, 0.7525, 0.15, 0.69, 0.38, 0.81, 0.38, 0.81, 0.495, 0.69, 0.495, 0.685, 0.075, 0.685, 0.15, 0.565, 0.15, 0.565, 0.075, 0.685, 0.15, 0.685, 0.225, 0.565, 0.225, 0.565, 0.15, 0.685, 0.225, 0.685, 0.3, 0.565, 0.3, 0.565, 0.225, 0.25, 0.255, 0.2475, 0.25, 0.2475, 0.25, 0.3775, 0.0, 0.3775, 0.0, 0.375, 0.005, 0.1275, 0.25, 0.1275, 0.25, 0.125, 0.255, 0.25, 0.005, 0.2475, 0.0, 0.2475, 0.0, 0.0, 0.245, 0.0025, 0.25, 0.0025, 0.25, 0.0025, 0.005, 0.0, 0.005, 0.0025, 0.0, 0.1225, 0.245, 0.125, 0.245, 0.1225, 0.25, 0.1275, 0.0, 0.1275, 0.0, 0.125, 0.005, 0.56, 0.005, 0.56, 0.0, 0.5625, 0.005, 0.565, 0.37, 0.565, 0.375, 0.5625, 0.37, 0.5025, 0.0, 0.5, 0.005, 0.5, 0.005, 0.5025, 0.37, 0.5025, 0.375, 0.5, 0.37, 0.69, 0.0, 0.6875, 0.005, 0.6875, 0.005, 0.69, 0.37, 0.69, 0.375, 0.6875, 0.37, 0.7525, 0.0, 0.7525, 0.0, 0.75, 0.005, 0.7525, 0.37, 0.7525, 0.375, 0.75, 0.37, 0.9038, 0.005, 0.9038, 0.0, 0.9062, 0.005, 0.9088, 0.9325, 0.9087, 0.9375, 0.9062, 0.9325, 0.8775, 0.0, 0.8775, 0.0, 0.875, 0.005, 0.8775, 0.9325, 0.8775, 0.9375, 0.875, 0.9325, 0.94, 0.0, 0.94, 0.0, 0.9375, 0.005, 0.94, 0.9325, 0.94, 0.9375, 0.9375, 0.9325, 0.9712, 0.0, 0.9712, 0.0, 0.9688, 0.005, 0.9713, 0.9325, 0.9712, 0.9375, 0.9687, 0.9325, 0.9712, 0.9325, 0.9712, 0.9375, 0.9688, 0.9325, 0.9713, 0.005, 0.9688, 0.005, 0.9712, 0.0, 0.935, 0.9325, 0.9375, 0.9325, 0.935, 0.9375, 0.935, 0.005, 0.935, 0.0, 0.9375, 0.005, 0.8775, 0.9325, 0.8775, 0.9375, 0.875, 0.9325, 0.8775, 0.005, 0.875, 0.005, 0.8775, 0.0, 0.9037, 0.9325, 0.9062, 0.9325, 0.9038, 0.9375, 0.9062, 0.005, 0.9038, 0.0, 0.9038, 0.0, 0.9038, 0.005, 0.9038, 0.0, 0.9062, 0.005, 0.9037, 0.9325, 0.9062, 0.9325, 0.9038, 0.9375, 0.8775, 0.005, 0.875, 0.005, 0.8775, 0.0, 0.875, 0.9325, 0.875, 0.9325, 0.8775, 0.9375, 0.94, 0.0, 0.94, 0.0, 0.9375, 0.005, 0.935, 0.9325, 0.9375, 0.9325, 0.935, 0.9375, 0.9663, 0.005, 0.9663, 0.0, 0.9687, 0.005, 0.9712, 0.9325, 0.9712, 0.9375, 0.9688, 0.9325, 0.9687, 0.9325, 0.9687, 0.9325, 0.9712, 0.9375, 0.9688, 0.9425, 0.9688, 0.9425, 0.9663, 0.9375, 0.935, 0.9325, 0.9375, 0.9325, 0.935, 0.9375, 0.9663, 0.995, 0.9688, 0.995, 0.9663, 1.0, 0.875, 0.9325, 0.8775, 0.9375, 0.8775, 0.9375, 0.94, 0.9375, 0.9375, 0.9425, 0.9375, 0.9425, 0.9038, 0.9375, 0.9038, 0.9375, 0.9062, 0.9325, 0.9062, 0.005, 0.9038, 0.0, 0.9038, 0.0, 0.25, 0.7545, 0.2477, 0.75, 0.2477, 0.75, 0.3773, 0.5, 0.3773, 0.5, 0.375, 0.5045, 0.1273, 0.75, 0.1273, 0.75, 0.125, 0.7545, 0.25, 0.5045, 0.2477, 0.5, 0.2477, 0.5, 0.0, 0.7455, 0.0, 0.7455, 0.002273, 0.75, 0.002273, 0.5045, 0.0, 0.5045, 0.002273, 0.5, 0.1227, 0.7455, 0.125, 0.7455, 0.1227, 0.75, 0.1273, 0.5, 0.1273, 0.5, 0.125, 0.5045, 0.25, 0.7545, 0.2477, 0.75, 0.2477, 0.75, 0.3773, 0.5, 0.3773, 0.5, 0.375, 0.5045, 0.1273, 0.75, 0.1273, 0.75, 0.125, 0.7545, 0.25, 0.5045, 0.2477, 0.5, 0.2477, 0.5, 0.0, 0.7455, 0.0, 0.7455, 0.002256, 0.75, 0.002256, 0.5045, 0.0, 0.5045, 0.002256, 0.5, 0.1227, 0.7455, 0.125, 0.7455, 0.1227, 0.75, 0.1273, 0.5, 0.1273, 0.5, 0.125, 0.5045, 0.0025, 0.0, 0.1225, 0.0, 0.1225, 0.005, 0.0025, 0.005, 0.3775, 0.0, 0.4975, 0.0, 0.4975, 0.005, 0.3775, 0.005, 0.3725, 0.245, 0.3725, 0.005, 0.3775, 0.005, 0.3775, 0.245, 0.1275, 0.005, 0.1275, 0.245, 0.1225, 0.245, 0.1225, 0.005, 0.2475, 0.245, 0.2475, 0.005, 0.2525, 0.005, 0.2525, 0.245, 0.0, 0.245, 0.0, 0.005, 0.0025, 0.005, 0.0025, 0.245, 0.1275, 0.255, 0.1275, 0.495, 0.125, 0.495, 0.125, 0.255, 0.2475, 0.255, 0.1275, 0.255, 0.1275, 0.25, 0.2475, 0.25, 0.1275, 0.0, 0.2475, 0.0, 0.2475, 0.005, 0.1275, 0.005, 0.1275, 0.495, 0.2475, 0.495, 0.2475, 0.5, 0.1275, 0.5, 0.2475, 0.495, 0.2475, 0.255, 0.25, 0.255, 0.25, 0.495, 0.2525, 0.0, 0.3725, 0.0, 0.3725, 0.005, 0.2525, 0.005, 0.5025, 0.0, 0.56, 0.0, 0.56, 0.005, 0.5025, 0.005, 0.565, 0.3, 0.565, 0.37, 0.56, 0.37, 0.56, 0.3, 0.56, 0.375, 0.5025, 0.375, 0.5025, 0.37, 0.56, 0.37, 0.5, 0.075, 0.5, 0.005, 0.5025, 0.005, 0.5025, 0.075, 0.7525, 0.0, 0.8725, 0.0, 0.8725, 0.005, 0.7525, 0.005, 0.8725, 0.375, 0.7525, 0.375, 0.7525, 0.37, 0.8725, 0.37, 0.7475, 0.075, 0.7475, 0.005, 0.7525, 0.005, 0.7525, 0.075, 0.69, 0.0, 0.7475, 0.0, 0.7475, 0.005, 0.69, 0.005, 0.7475, 0.375, 0.69, 0.375, 0.69, 0.37, 0.7475, 0.37, 0.685, 0.075, 0.685, 0.005, 0.69, 0.005, 0.69, 0.075, 0.565, 1.401e-08, 0.685, -2.891e-08, 0.685, 0.005, 0.565, 0.005, 0.685, 0.38, 0.565, 0.38, 0.565, 0.37, 0.685, 0.37, 0.8775, 0.0, 0.9038, 0.0, 0.9038, 0.005, 0.8775, 0.005, 0.9087, 0.5286, 0.9088, 0.9325, 0.9038, 0.9325, 0.9038, 0.5286, 0.9038, 0.9375, 0.8775, 0.9375, 0.8775, 0.9325, 0.9038, 0.9325, 0.875, 0.4489, 0.875, 0.005, 0.8775, 0.005, 0.8775, 0.4489, 0.9712, 0.0, 0.9975, 0.0, 0.9975, 0.005, 0.9713, 0.005, 0.9975, 0.9375, 0.9712, 0.9375, 0.9713, 0.9325, 0.9975, 0.9325, 0.9662, 0.4489, 0.9663, 0.005, 0.9713, 0.005, 0.9712, 0.4489, 0.94, 0.0, 0.9663, 0.0, 0.9663, 0.005, 0.94, 0.005, 0.9663, 0.9375, 0.94, 0.9375, 0.94, 0.9325, 0.9663, 0.9325, 0.935, 0.4489, 0.935, 0.005, 0.94, 0.005, 0.94, 0.4489, 0.9087, 0.0, 0.935, 0.0, 0.935, 0.005, 0.9087, 0.005, 0.935, 0.9425, 0.9088, 0.9425, 0.9088, 0.9325, 0.935, 0.9325, 0.875, 0.4574, 0.875, 0.005, 0.8775, 0.005, 0.8775, 0.4574, 0.9038, 0.9375, 0.8775, 0.9375, 0.8775, 0.9325, 0.9037, 0.9325, 0.9087, 0.0, 0.935, 0.0, 0.935, 0.005, 0.9087, 0.005, 0.935, 0.9425, 0.9088, 0.9425, 0.9087, 0.9325, 0.935, 0.9325, 0.9975, 0.9375, 0.9712, 0.9375, 0.9712, 0.9325, 0.9975, 0.9325, 0.9712, 0.0, 0.9975, 0.0, 0.9975, 0.005, 0.9713, 0.005, 0.94, 0.0, 0.9663, 0.0, 0.9663, 0.005, 0.94, 0.005, 0.8775, 0.0, 0.9038, 0.0, 0.9038, 0.005, 0.8775, 0.005, 0.935, 0.4574, 0.935, 0.005, 0.94, 0.005, 0.94, 0.4574, 0.9087, 0.5499, 0.9087, 0.9325, 0.9037, 0.9325, 0.9038, 0.5499, 0.9663, 0.9375, 0.94, 0.9375, 0.94, 0.9325, 0.9662, 0.9325, 0.9662, 0.4574, 0.9663, 0.005, 0.9713, 0.005, 0.9712, 0.4574, 0.94, 0.0, 0.9663, 0.0, 0.9663, 0.005, 0.94, 0.005, 0.935, 0.4574, 0.935, 0.005, 0.94, 0.005, 0.94, 0.4574, 0.9087, 0.5499, 0.9087, 0.9325, 0.9037, 0.9325, 0.9038, 0.5499, 0.8775, 0.0, 0.9038, 0.0, 0.9038, 0.005, 0.8775, 0.005, 0.9712, 0.0, 0.9975, 0.0, 0.9975, 0.005, 0.9713, 0.005, 0.9975, 0.9375, 0.9712, 0.9375, 0.9712, 0.9325, 0.9975, 0.9325, 0.935, 0.9425, 0.9088, 0.9425, 0.9087, 0.9325, 0.935, 0.9325, 0.9662, 0.4574, 0.9663, 0.005, 0.9713, 0.005, 0.9712, 0.4574, 0.9087, 0.0, 0.935, 0.0, 0.935, 0.005, 0.9088, 0.005, 0.9663, 0.9375, 0.94, 0.9375, 0.94, 0.9325, 0.9662, 0.9325, 0.9038, 0.9375, 0.8775, 0.9375, 0.8775, 0.9325, 0.9037, 0.9325, 0.875, 0.4574, 0.875, 0.005, 0.8775, 0.005, 0.8775, 0.4574, 0.935, 0.9425, 0.9088, 0.9425, 0.9088, 0.9325, 0.935, 0.9325, 0.94, 0.995, 0.9663, 0.995, 0.9663, 1.0, 0.94, 1.0, 0.9663, 0.9375, 0.94, 0.9375, 0.94, 0.9325, 0.9663, 0.9325, 0.9662, 0.4489, 0.9663, 0.005, 0.9713, 0.005, 0.9712, 0.4489, 0.9975, 0.9375, 0.9712, 0.9375, 0.9713, 0.9325, 0.9975, 0.9325, 0.9662, 0.9425, 0.94, 0.9425, 0.94, 0.9375, 0.9663, 0.9375, 0.94, 0.9425, 0.94, 0.995, 0.9375, 0.995, 0.9375, 0.9425, 0.875, 0.4489, 0.875, 0.005, 0.8775, 0.005, 0.8775, 0.4489, 0.9087, 0.5286, 0.9088, 0.9325, 0.9038, 0.9325, 0.9038, 0.5286, 0.9038, 0.9375, 0.8775, 0.9375, 0.8775, 0.9325, 0.9038, 0.9325, 0.935, 0.4489, 0.935, 0.005, 0.94, 0.005, 0.94, 0.4489, 0.9663, 0.995, 0.9662, 0.9425, 0.9688, 0.9425, 0.9688, 0.995, 0.002273, 0.5, 0.1227, 0.5, 0.1227, 0.5045, 0.002273, 0.5045, 0.3773, 0.5, 0.4977, 0.5, 0.4977, 0.5045, 0.3773, 0.5045, 0.3727, 0.7455, 0.3727, 0.5045, 0.3773, 0.5045, 0.3773, 0.7455, 0.1273, 0.5045, 0.1273, 0.7455, 0.1227, 0.7455, 0.1227, 0.5045, 0.2477, 0.7455, 0.2477, 0.5045, 0.2523, 0.5045, 0.2523, 0.7455, 0.0, 0.7455, 0.0, 0.5045, 0.002273, 0.5045, 0.002273, 0.7455, 0.1273, 0.7545, 0.1273, 0.9955, 0.125, 0.9955, 0.125, 0.7545, 0.2477, 0.7545, 0.1273, 0.7545, 0.1273, 0.75, 0.2477, 0.75, 0.1273, 0.5, 0.2477, 0.5, 0.2477, 0.5045, 0.1273, 0.5045, 0.1273, 0.9955, 0.2477, 0.9955, 0.2477, 1.0, 0.1273, 1.0, 0.2477, 0.9955, 0.2477, 0.7545, 0.25, 0.7545, 0.25, 0.9955, 0.2523, 0.5, 0.3727, 0.5, 0.3727, 0.5045, 0.2523, 0.5045, 0.002256, 0.5, 0.1227, 0.5, 0.1227, 0.5045, 0.002256, 0.5045, 0.3773, 0.5, 0.4977, 0.5, 0.4977, 0.5045, 0.3773, 0.5045, 0.3727, 0.7455, 0.3727, 0.5045, 0.3773, 0.5045, 0.3773, 0.7455, 0.1273, 0.5045, 0.1273, 0.7455, 0.1227, 0.7455, 0.1227, 0.5045, 0.2477, 0.7455, 0.2477, 0.5045, 0.2523, 0.5045, 0.2523, 0.7455, 0.0, 0.7455, 0.0, 0.5045, 0.002256, 0.5045, 0.002256, 0.7455, 0.1273, 0.7545, 0.1273, 0.9955, 0.125, 0.9955, 0.125, 0.7545, 0.2477, 0.7545, 0.1273, 0.7545, 0.1273, 0.75, 0.2477, 0.75, 0.1273, 0.5, 0.2477, 0.5, 0.2477, 0.5045, 0.1273, 0.5045, 0.1273, 0.9955, 0.2477, 0.9955, 0.2477, 1.0, 0.1273, 1.0, 0.2477, 0.9955, 0.2477, 0.7545, 0.25, 0.7545, 0.25, 0.9955, 0.2523, 0.5, 0.3727, 0.5, 0.3727, 0.5045, 0.2523, 0.5045, 0.9087, 0.005, 0.9087, 0.4489, 0.9037, 0.4489, 0.9038, 0.005, 0.9087, 0.4489, 0.9087, 0.4688, 0.9038, 0.4688, 0.9038, 0.4489, 0.9088, 0.4688, 0.9087, 0.4887, 0.9038, 0.4887, 0.9038, 0.4688, 0.9088, 0.4887, 0.9087, 0.5087, 0.9038, 0.5087, 0.9038, 0.4887, 0.9087, 0.5087, 0.9087, 0.5286, 0.9037, 0.5286, 0.9038, 0.5087, 0.875, 0.9325, 0.875, 0.5286, 0.8775, 0.5286, 0.8775, 0.9325, 0.875, 0.5286, 0.875, 0.5087, 0.8775, 0.5087, 0.8775, 0.5286, 0.875, 0.5087, 0.875, 0.4887, 0.8775, 0.4887, 0.8775, 0.5087, 0.875, 0.4887, 0.875, 0.4688, 0.8775, 0.4688, 0.8775, 0.4887, 0.875, 0.4688, 0.875, 0.4489, 0.8775, 0.4489, 0.8775, 0.4688, 0.9663, 0.9325, 0.9663, 0.5286, 0.9713, 0.5286, 0.9713, 0.9325, 0.9662, 0.5286, 0.9663, 0.5087, 0.9713, 0.5087, 0.9712, 0.5286, 0.9663, 0.5087, 0.9663, 0.4887, 0.9713, 0.4887, 0.9712, 0.5087, 0.9663, 0.4887, 0.9663, 0.4688, 0.9713, 0.4688, 0.9712, 0.4887, 0.9663, 0.4688, 0.9663, 0.4489, 0.9713, 0.4489, 0.9713, 0.4688, 0.935, 0.9325, 0.935, 0.5286, 0.94, 0.5286, 0.94, 0.9325, 0.935, 0.5286, 0.935, 0.5087, 0.94, 0.5087, 0.94, 0.5286, 0.935, 0.5087, 0.935, 0.4887, 0.94, 0.4887, 0.94, 0.5087, 0.935, 0.4887, 0.935, 0.4688, 0.94, 0.4688, 0.94, 0.4887, 0.935, 0.4688, 0.935, 0.4489, 0.94, 0.4489, 0.94, 0.4688, 0.875, 0.9325, 0.875, 0.5499, 0.8775, 0.5499, 0.8775, 0.9325, 0.875, 0.5499, 0.875, 0.5267, 0.8775, 0.5267, 0.8775, 0.5499, 0.875, 0.5267, 0.875, 0.5036, 0.8775, 0.5036, 0.8775, 0.5267, 0.875, 0.5036, 0.875, 0.4805, 0.8775, 0.4805, 0.8775, 0.5036, 0.875, 0.4805, 0.875, 0.4574, 0.8775, 0.4574, 0.8775, 0.4805, 0.935, 0.9325, 0.935, 0.5499, 0.94, 0.5499, 0.94, 0.9325, 0.935, 0.5499, 0.935, 0.5267, 0.94, 0.5267, 0.94, 0.5499, 0.935, 0.5267, 0.935, 0.5036, 0.94, 0.5036, 0.94, 0.5267, 0.935, 0.5036, 0.935, 0.4805, 0.94, 0.4805, 0.94, 0.5036, 0.935, 0.4805, 0.935, 0.4574, 0.94, 0.4574, 0.94, 0.4805, 0.9087, 0.005, 0.9087, 0.4574, 0.9037, 0.4574, 0.9038, 0.005, 0.9087, 0.4574, 0.9087, 0.4805, 0.9038, 0.4805, 0.9038, 0.4574, 0.9087, 0.4805, 0.9088, 0.5036, 0.9038, 0.5036, 0.9038, 0.4805, 0.9087, 0.5036, 0.9088, 0.5267, 0.9038, 0.5267, 0.9038, 0.5036, 0.9087, 0.5267, 0.9088, 0.5499, 0.9038, 0.5499, 0.9038, 0.5267, 0.9662, 0.9325, 0.9663, 0.5499, 0.9712, 0.5499, 0.9712, 0.9325, 0.9663, 0.5499, 0.9663, 0.5267, 0.9713, 0.5267, 0.9713, 0.5499, 0.9663, 0.5267, 0.9663, 0.5036, 0.9713, 0.5036, 0.9713, 0.5267, 0.9663, 0.5036, 0.9663, 0.4805, 0.9713, 0.4805, 0.9713, 0.5036, 0.9662, 0.4805, 0.9662, 0.4574, 0.9712, 0.4574, 0.9713, 0.4805, 0.935, 0.9325, 0.935, 0.5499, 0.94, 0.5499, 0.94, 0.9325, 0.935, 0.5499, 0.935, 0.5267, 0.94, 0.5267, 0.94, 0.5499, 0.935, 0.5267, 0.935, 0.5036, 0.94, 0.5036, 0.94, 0.5267, 0.935, 0.5036, 0.935, 0.4805, 0.94, 0.4805, 0.94, 0.5036, 0.935, 0.4805, 0.935, 0.4574, 0.94, 0.4574, 0.94, 0.4805, 0.9088, 0.005, 0.9087, 0.4574, 0.9037, 0.4574, 0.9038, 0.005, 0.9087, 0.4574, 0.9087, 0.4805, 0.9038, 0.4805, 0.9038, 0.4574, 0.9087, 0.4805, 0.9088, 0.5036, 0.9038, 0.5036, 0.9038, 0.4805, 0.9087, 0.5036, 0.9088, 0.5267, 0.9038, 0.5267, 0.9038, 0.5036, 0.9087, 0.5267, 0.9088, 0.5499, 0.9038, 0.5499, 0.9038, 0.5267, 0.9662, 0.9325, 0.9663, 0.5499, 0.9712, 0.5499, 0.9712, 0.9325, 0.9663, 0.5499, 0.9663, 0.5267, 0.9713, 0.5267, 0.9713, 0.5499, 0.9663, 0.5267, 0.9663, 0.5036, 0.9713, 0.5036, 0.9713, 0.5267, 0.9663, 0.5036, 0.9663, 0.4805, 0.9713, 0.4805, 0.9713, 0.5036, 0.9662, 0.4805, 0.9662, 0.4574, 0.9712, 0.4574, 0.9713, 0.4805, 0.875, 0.9325, 0.875, 0.5499, 0.8775, 0.5499, 0.8775, 0.9325, 0.875, 0.5499, 0.875, 0.5267, 0.8775, 0.5267, 0.8775, 0.5499, 0.875, 0.5267, 0.875, 0.5036, 0.8775, 0.5036, 0.8775, 0.5267, 0.875, 0.5036, 0.875, 0.4805, 0.8775, 0.4805, 0.8775, 0.5036, 0.875, 0.4805, 0.875, 0.4574, 0.8775, 0.4574, 0.8775, 0.4805, 0.9663, 0.9325, 0.9663, 0.5286, 0.9713, 0.5286, 0.9713, 0.9325, 0.9662, 0.5286, 0.9663, 0.5087, 0.9713, 0.5087, 0.9712, 0.5286, 0.9663, 0.5087, 0.9663, 0.4887, 0.9713, 0.4887, 0.9712, 0.5087, 0.9663, 0.4887, 0.9663, 0.4688, 0.9713, 0.4688, 0.9712, 0.4887, 0.9663, 0.4688, 0.9663, 0.4489, 0.9713, 0.4489, 0.9713, 0.4688, 0.875, 0.9325, 0.875, 0.5286, 0.8775, 0.5286, 0.8775, 0.9325, 0.875, 0.5286, 0.875, 0.5087, 0.8775, 0.5087, 0.8775, 0.5286, 0.875, 0.5087, 0.875, 0.4887, 0.8775, 0.4887, 0.8775, 0.5087, 0.875, 0.4887, 0.875, 0.4688, 0.8775, 0.4688, 0.8775, 0.4887, 0.875, 0.4688, 0.875, 0.4489, 0.8775, 0.4489, 0.8775, 0.4688, 0.9087, 0.005, 0.9087, 0.4489, 0.9037, 0.4489, 0.9038, 0.005, 0.9087, 0.4489, 0.9087, 0.4688, 0.9038, 0.4688, 0.9038, 0.4489, 0.9088, 0.4688, 0.9087, 0.4887, 0.9038, 0.4887, 0.9038, 0.4688, 0.9088, 0.4887, 0.9087, 0.5087, 0.9038, 0.5087, 0.9038, 0.4887, 0.9087, 0.5087, 0.9087, 0.5286, 0.9037, 0.5286, 0.9038, 0.5087, 0.935, 0.9325, 0.935, 0.5286, 0.94, 0.5286, 0.94, 0.9325, 0.935, 0.5286, 0.935, 0.5087, 0.94, 0.5087, 0.94, 0.5286, 0.935, 0.5087, 0.935, 0.4887, 0.94, 0.4887, 0.94, 0.5087, 0.935, 0.4887, 0.935, 0.4688, 0.94, 0.4688, 0.94, 0.4887, 0.935, 0.4688, 0.935, 0.4489, 0.94, 0.4489, 0.94, 0.4688, 0.565, 0.005, 0.565, 0.075, 0.56, 0.075, 0.56, 0.005, 0.565, 0.075, 0.565, 0.15, 0.56, 0.15, 0.56, 0.075, 0.565, 0.15, 0.565, 0.225, 0.56, 0.225, 0.56, 0.15, 0.565, 0.225, 0.565, 0.3, 0.56, 0.3, 0.56, 0.225, 0.5, 0.37, 0.5, 0.3, 0.5025, 0.3, 0.5025, 0.37, 0.5, 0.3, 0.5, 0.225, 0.5025, 0.225, 0.5025, 0.3, 0.5, 0.225, 0.5, 0.15, 0.5025, 0.15, 0.5025, 0.225, 0.5, 0.15, 0.5, 0.075, 0.5025, 0.075, 0.5025, 0.15, 0.7475, 0.37, 0.7475, 0.3, 0.7525, 0.3, 0.7525, 0.37, 0.7475, 0.3, 0.7475, 0.225, 0.7525, 0.225, 0.7525, 0.3, 0.7475, 0.225, 0.7475, 0.15, 0.7525, 0.15, 0.7525, 0.225, 0.7475, 0.15, 0.7475, 0.075, 0.7525, 0.075, 0.7525, 0.15, 0.685, 0.37, 0.685, 0.3, 0.69, 0.3, 0.69, 0.37, 0.685, 0.3, 0.685, 0.225, 0.69, 0.225, 0.69, 0.3, 0.685, 0.225, 0.685, 0.15, 0.69, 0.15, 0.69, 0.225, 0.685, 0.15, 0.685, 0.075, 0.69, 0.075, 0.69, 0.15, 0.4975, 0.005, 0.4975, 0.245, 0.3775, 0.245, 0.3775, 0.005])
me_cube.materials.append(mat_skin)
me_cube.materials.append(mat_eyes)
me_cube.use_remesh_preserve_volume = False
me_cube.use_remesh_preserve_attributes = False
me_cube.use_mirror_x = True
me_cube.use_mirror_vertex_groups = False
me_cube.update()
arm_armature = bpy.data.armatures.new('Armature')  # bones are not reproduced

# ---- objects
ob_mesh = bpy.data.objects.new('Mesh', me_cube)
ob_armature = bpy.data.objects.new('Armature', arm_armature)

# ---- transforms, parenting, visibility, modifiers, constraints
ob_mesh.parent = ob_armature
ob_mesh.location = (0.0, 0.0, -7.486)
ob_mesh.lock_rotations_4d = False
ob_mesh.empty_display_type = 'ARROWS'
ob_mesh.lineart.crease_threshold = 0.0
ob_mesh.use_mesh_mirror_x = True
_vg = ob_mesh.vertex_groups.new(name='Spine')
for _i, _w in zip([24, 25, 26, 30, 31, 32, 36, 37, 38, 42, 43, 44, 352, 353, 366, 367, 374, 375, 382, 383], [0.9667, 1.0, 0.9667, 1.0, 0.9667, 0.9667, 1.0, 0.9667, 0.9667, 1.0, 0.9667, 0.9667, 0.5, 0.5, 0.5, 0.5, 0.5, 0.5, 0.5, 0.5]): _vg.add([_i], _w, 'REPLACE')
_vg = ob_mesh.vertex_groups.new(name='Spine.001')
for _i, _w in zip([24, 26, 31, 32, 37, 38, 43, 44, 352, 353, 354, 355, 356, 357, 362, 363, 364, 365, 366, 367, 370, 371, 372, 373, 374, 375, 378, 379, 380, 381, 382, 383], [0.03333, 0.03333, 0.03333, 0.03333, 0.03333, 0.03333, 0.03333, 0.03333, 0.5, 0.5, 1.0, 1.0, 0.5, 0.5, 0.5, 0.5, 1.0, 1.0, 0.5, 0.5, 0.5, 0.5, 1.0, 1.0, 0.5, 0.5, 0.5, 0.5, 1.0, 1.0, 0.5, 0.5]): _vg.add([_i], _w, 'REPLACE')
_vg = ob_mesh.vertex_groups.new(name='Spine.002')
for _i, _w in zip([27, 28, 29, 33, 34, 35, 39, 40, 41, 45, 46, 47, 356, 357, 358, 359, 360, 361, 362, 363, 368, 369, 370, 371, 376, 377, 378, 379], [0.5333, 0.5, 0.5333, 0.5333, 0.5, 0.5333, 0.5333, 0.5, 0.5333, 0.5333, 0.5, 0.5333, 0.5, 0.5, 1.0, 1.0, 1.0, 1.0, 0.5, 0.5, 1.0, 1.0, 0.5, 0.5, 1.0, 1.0, 0.5, 0.5]): _vg.add([_i], _w, 'REPLACE')
_vg = ob_mesh.vertex_groups.new(name='Shoulder.R')
for _i, _w in zip([27, 28, 29, 33, 34, 35, 40, 41, 45, 46, 358, 359, 360, 361, 369, 376], [0.9494, 0.98, 0.9667, 0.9667, 0.98, 0.9494, 0.02, 0.0173, 0.0173, 0.02, 0.5, 0.49, 0.49, 0.5, 0.01, 0.01]): _vg.add([_i], _w, 'REPLACE')
_vg = ob_mesh.vertex_groups.new(name='Arm.R')
for _i, _w in zip([120, 121, 122, 126, 127, 128, 132, 133, 134, 138, 139, 140, 312, 313, 314, 315, 316, 317, 318, 319, 322, 323, 324, 325, 326, 327, 328, 329, 335, 336, 337, 338, 339, 340, 341, 342, 343, 344, 345, 346, 347, 349], [1.0, 1.0, 1.0, 1.0, 1.0, 1.0, 1.0, 1.0, 1.0, 1.0, 1.0, 1.0, 1.0, 1.0, 0.77, 0.75, 0.5, 0.5, 0.23, 0.25, 1.0, 1.0, 0.75, 0.77, 0.5, 0.5, 0.25, 0.23, 0.02, 0.5, 0.5, 1.0, 0.98, 1.0, 1.0, 1.0, 1.0, 1.0, 0.98, 0.5, 0.5, 0.02]): _vg.add([_i], _w, 'REPLACE')
_vg = ob_mesh.vertex_groups.new(name='Forearm.R')
for _i, _w in zip([123, 124, 125, 129, 130, 131, 135, 136, 137, 141, 142, 143, 314, 315, 316, 317, 318, 319, 320, 321, 324, 325, 326, 327, 328, 329, 330, 331, 332, 333, 334, 335, 336, 337, 338, 339, 344, 345, 346, 347, 348, 349, 350, 351], [1.0, 1.0, 1.0, 1.0, 1.0, 1.0, 1.0, 1.0, 1.0, 1.0, 1.0, 1.0, 0.25, 0.25, 0.5, 0.5, 0.77, 0.75, 1.0, 1.0, 0.25, 0.25, 0.5, 0.5, 0.75, 0.77, 1.0, 1.0, 1.0, 1.0, 1.0, 0.98, 0.5, 0.5, 0.25, 0.25, 0.25, 0.25, 0.5, 0.5, 1.0, 0.98, 1.0, 1.0]): _vg.add([_i], _w, 'REPLACE')
_vg = ob_mesh.vertex_groups.new(name='Mouth')
_vg.add([0, 1, 2, 3, 4, 5, 6, 7, 8, 9, 10, 11, 12, 13, 14, 15, 16, 17, 18, 19, 20, 21, 22, 23], 1.0, 'REPLACE')
_vg = ob_mesh.vertex_groups.new(name='Head')
_vg.add([144, 145, 146, 147, 148, 149, 150, 151, 152, 153, 154, 155, 156, 157, 158, 159, 160, 161, 162, 163, 164, 165, 166, 167, 168, 169, 170, 171, 172, 173, 174, 175, 176, 177, 178, 179, 180, 181, 182, 183, 184, 185, 186, 187, 188, 189, 190, 191], 1.0, 'REPLACE')
_vg = ob_mesh.vertex_groups.new(name='Shoulder.L')
for _i, _w in zip([27, 28, 34, 35, 39, 40, 41, 45, 46, 47, 359, 360, 368, 369, 376, 377], [0.0173, 0.02, 0.02, 0.0173, 0.9667, 0.98, 0.9494, 0.9494, 0.98, 0.9667, 0.01, 0.01, 0.5, 0.49, 0.49, 0.5]): _vg.add([_i], _w, 'REPLACE')
_vg = ob_mesh.vertex_groups.new(name='Arm.L')
for _i, _w in zip([51, 52, 53, 57, 58, 59, 63, 64, 65, 69, 70, 71, 195, 196, 197, 198, 199, 200, 201, 202, 203, 204, 205, 206, 207, 208, 209, 212, 213, 214, 215, 216, 217, 218, 219, 222, 223, 224, 225, 226, 227, 229], [1.0, 1.0, 1.0, 1.0, 1.0, 1.0, 1.0, 1.0, 1.0, 1.0, 1.0, 1.0, 0.02, 0.5, 0.5, 1.0, 0.98, 1.0, 1.0, 1.0, 1.0, 0.75, 0.77, 0.5, 0.5, 0.25, 0.23, 1.0, 1.0, 0.77, 0.75, 0.5, 0.5, 0.23, 0.25, 1.0, 1.0, 1.0, 0.98, 0.5, 0.5, 0.02]): _vg.add([_i], _w, 'REPLACE')
_vg = ob_mesh.vertex_groups.new(name='Forearm.L')
for _i, _w in zip([48, 49, 50, 54, 55, 56, 60, 61, 62, 66, 67, 68, 192, 193, 194, 195, 196, 197, 199, 204, 205, 206, 207, 208, 209, 210, 211, 214, 215, 216, 217, 218, 219, 220, 221, 225, 226, 227, 228, 229, 230, 231], [1.0, 1.0, 1.0, 1.0, 1.0, 1.0, 1.0, 1.0, 1.0, 1.0, 1.0, 1.0, 1.0, 1.0, 1.0, 0.98, 0.5, 0.5, 0.02, 0.25, 0.23, 0.5, 0.5, 0.75, 0.77, 1.0, 1.0, 0.23, 0.25, 0.5, 0.5, 0.77, 0.75, 1.0, 1.0, 0.02, 0.5, 0.5, 1.0, 0.98, 1.0, 1.0]): _vg.add([_i], _w, 'REPLACE')
_vg = ob_mesh.vertex_groups.new(name='Hip.R')
for _i, _w in zip([24, 25, 26, 30, 31, 32, 36, 38, 42, 43, 352, 353, 366, 367, 374, 383], [0.9667, 0.98, 0.9494, 0.98, 0.9667, 0.9494, 0.02, 0.0173, 0.02, 0.0173, 0.49, 0.5, 0.5, 0.49, 0.01, 0.01]): _vg.add([_i], _w, 'REPLACE')
_vg = ob_mesh.vertex_groups.new(name='Leg.R')
for _i, _w in zip([99, 100, 101, 105, 106, 107, 111, 112, 113, 117, 118, 119, 272, 273, 274, 275, 276, 277, 278, 279, 284, 285, 286, 287, 288, 289, 290, 291, 292, 293, 294, 295, 296, 297, 298, 302, 303, 304, 305, 306, 307, 309], [1.0, 1.0, 1.0, 1.0, 1.0, 1.0, 1.0, 1.0, 1.0, 1.0, 1.0, 1.0, 1.0, 1.0, 0.75, 0.77, 0.5, 0.5, 0.25, 0.23, 0.25, 0.23, 0.5, 0.5, 0.75, 0.77, 1.0, 1.0, 1.0, 1.0, 0.98, 1.0, 0.5, 0.5, 0.02, 1.0, 1.0, 1.0, 0.98, 0.5, 0.5, 0.02]): _vg.add([_i], _w, 'REPLACE')
_vg = ob_mesh.vertex_groups.new(name='LowerLeg.R')
for _i, _w in zip([96, 97, 98, 102, 103, 104, 108, 109, 110, 114, 115, 116, 274, 275, 276, 277, 278, 279, 280, 281, 282, 283, 284, 285, 286, 287, 288, 289, 294, 296, 297, 298, 299, 300, 301, 305, 306, 307, 308, 309, 310, 311], [1.0, 1.0, 1.0, 1.0, 1.0, 1.0, 1.0, 1.0, 1.0, 1.0, 1.0, 1.0, 0.25, 0.23, 0.5, 0.5, 0.75, 0.77, 1.0, 1.0, 1.0, 1.0, 0.75, 0.77, 0.5, 0.5, 0.25, 0.23, 0.02, 0.5, 0.5, 0.98, 1.0, 1.0, 1.0, 0.02, 0.5, 0.5, 1.0, 0.98, 1.0, 1.0]): _vg.add([_i], _w, 'REPLACE')
_vg = ob_mesh.vertex_groups.new(name='Hip.L')
for _i, _w in zip([25, 26, 30, 32, 36, 37, 38, 42, 43, 44, 352, 367, 374, 375, 382, 383], [0.02, 0.0173, 0.02, 0.0173, 0.98, 0.9667, 0.9494, 0.98, 0.9494, 0.9667, 0.01, 0.01, 0.49, 0.5, 0.5, 0.49]): _vg.add([_i], _w, 'REPLACE')
_vg = ob_mesh.vertex_groups.new(name='Leg.L')
for _i, _w in zip([72, 73, 74, 78, 79, 80, 84, 85, 86, 90, 91, 92, 232, 233, 234, 235, 236, 237, 239, 242, 243, 244, 245, 246, 247, 248, 249, 254, 255, 256, 257, 258, 259, 260, 261, 262, 263, 264, 265, 266, 267, 268], [1.0, 1.0, 1.0, 1.0, 1.0, 1.0, 1.0, 1.0, 1.0, 1.0, 1.0, 1.0, 1.0, 1.0, 1.0, 0.98, 0.5, 0.5, 0.02, 1.0, 1.0, 0.75, 0.77, 0.5, 0.5, 0.25, 0.23, 0.25, 0.23, 0.5, 0.5, 0.75, 0.77, 1.0, 1.0, 1.0, 1.0, 0.98, 1.0, 0.5, 0.5, 0.02]): _vg.add([_i], _w, 'REPLACE')
_vg = ob_mesh.vertex_groups.new(name='LowerLeg.L')
for _i, _w in zip([75, 76, 77, 81, 82, 83, 87, 88, 89, 93, 94, 95, 235, 236, 237, 238, 239, 240, 241, 244, 245, 246, 247, 248, 249, 250, 251, 252, 253, 254, 255, 256, 257, 258, 259, 264, 266, 267, 268, 269, 270, 271], [1.0, 1.0, 1.0, 1.0, 1.0, 1.0, 1.0, 1.0, 1.0, 1.0, 1.0, 1.0, 0.02, 0.5, 0.5, 1.0, 0.98, 1.0, 1.0, 0.25, 0.23, 0.5, 0.5, 0.75, 0.77, 1.0, 1.0, 1.0, 1.0, 0.75, 0.77, 0.5, 0.5, 0.25, 0.23, 0.02, 0.5, 0.5, 0.98, 1.0, 1.0, 1.0]): _vg.add([_i], _w, 'REPLACE')
_m = ob_mesh.modifiers.new('Armature', 'ARMATURE')
_m.object = ob_armature
ob_armature.location = (0.0, 0.0, 7.486)

# ---- collection membership
col_collection.objects.link(ob_mesh)
col_collection.objects.link(ob_armature)

# ---- scene / render settings (as saved in the file)
scene.frame_start = 0; scene.frame_end = 40; scene.frame_set(35)
scene.render.engine = 'BLENDER_EEVEE_NEXT'
scene.cycles.sampling_pattern = 'TABULATED_SOBOL'
scene.cycles.use_light_tree = False
scene.view_settings.view_transform = 'Filmic'
bpy.context.view_layer.update()

# ---- added for rendering (the .blend has no active camera and no usable light): camera, sun
cam_auto = bpy.data.cameras.new('AutoCamera')
cam_auto.lens = 50.0
cam_auto.sensor_width = 36.0
cam_auto.clip_end = 1000.0
ob_auto_camera = bpy.data.objects.new('AutoCamera', cam_auto)
scene.collection.objects.link(ob_auto_camera)
ob_auto_camera.location = (12.4254, -14.7971, 16.3087)
ob_auto_camera.rotation_euler = (1.09748, -7.21219e-08, 0.694738)
scene.camera = ob_auto_camera
light_auto_sun = bpy.data.lights.new('AutoSun', 'SUN')
light_auto_sun.energy = 3.0
light_auto_sun.angle = 0.0523599
ob_auto_sun = bpy.data.objects.new('AutoSun', light_auto_sun)
scene.collection.objects.link(ob_auto_sun)
ob_auto_sun.rotation_euler = (0.872665, 0.174533, 0.523599)
bpy.context.view_layer.update()
